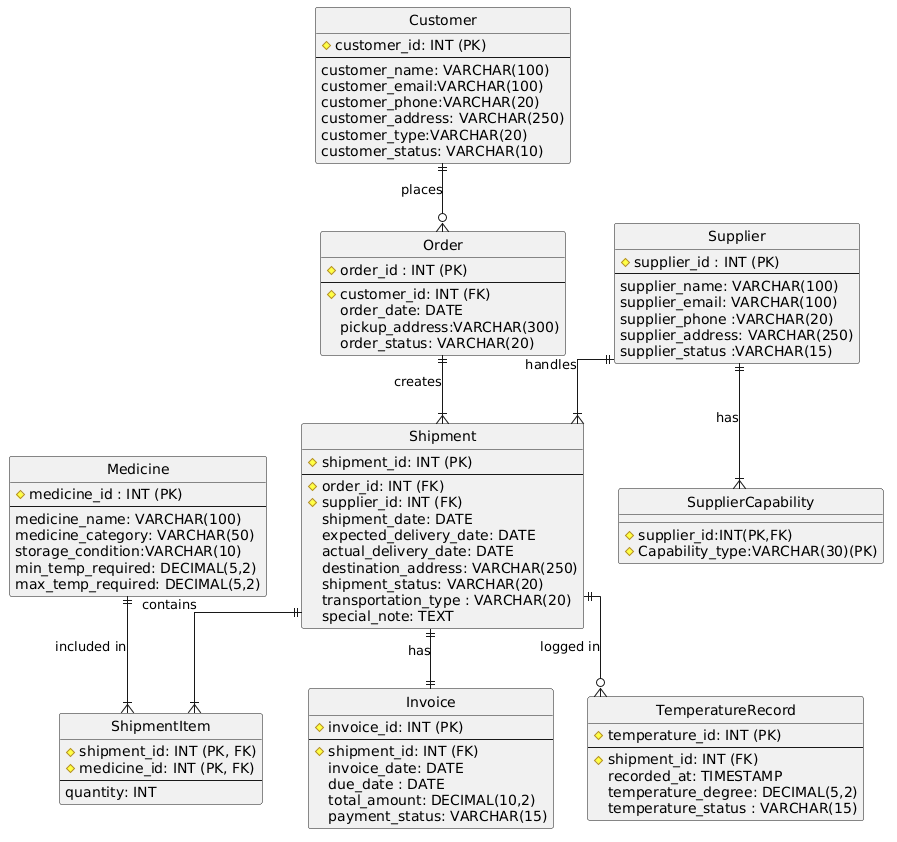

The diagram above was rendered by PlantUML. Its source (embedded in the PNG):
@startuml
skinparam linetype ortho
hide circle

entity "Customer" as Customer {
  #customer_id: INT (PK)
  --
  customer_name: VARCHAR(100)
  customer_email:VARCHAR(100)
  customer_phone:VARCHAR(20)
  customer_address: VARCHAR(250)
  customer_type:VARCHAR(20)
  customer_status: VARCHAR(10)
}

entity "Supplier" as Supplier {
  #supplier_id : INT (PK)
  --
  supplier_name: VARCHAR(100)
  supplier_email: VARCHAR(100)
  supplier_phone :VARCHAR(20)
  supplier_address: VARCHAR(250)
  supplier_status :VARCHAR(15)
}
entity "SupplierCapability" as SupplierCapability{
  #supplier_id:INT(PK,FK)
  #Capability_type:VARCHAR(30)(PK)
}

entity "Order" as Order {
  #order_id : INT (PK)
  --
  #customer_id: INT (FK)
  order_date: DATE
  pickup_address:VARCHAR(300)
  order_status: VARCHAR(20)
}

entity "Medicine" as Medicine {
  #medicine_id : INT (PK)
  --
  medicine_name: VARCHAR(100)
  medicine_category: VARCHAR(50)
  storage_condition:VARCHAR(10)
  min_temp_required: DECIMAL(5,2)
  max_temp_required: DECIMAL(5,2)
}

entity "Shipment" as Shipment {
  #shipment_id: INT (PK)
  --
  #order_id: INT (FK)
  #supplier_id: INT (FK)
  shipment_date: DATE
  expected_delivery_date: DATE
  actual_delivery_date: DATE
  destination_address: VARCHAR(250)
  shipment_status: VARCHAR(20)
  transportation_type : VARCHAR(20)
  special_note: TEXT
}

entity "ShipmentItem" as ShipmentItem {
  #shipment_id: INT (PK, FK)
   #medicine_id: INT (PK, FK)
  --
  quantity: INT
}

entity "Invoice" as Invoice {
  #invoice_id: INT (PK)
  --
  # shipment_id: INT (FK)
  invoice_date: DATE
  due_date : DATE
  total_amount: DECIMAL(10,2)
  payment_status: VARCHAR(15)
}

entity "TemperatureRecord" as TemperatureRecord {
  # temperature_id: INT (PK)
  --
  #shipment_id: INT (FK)
  recorded_at: TIMESTAMP
  temperature_degree: DECIMAL(5,2)
  temperature_status : VARCHAR(15)
}

' Relationships
Customer ||--o{Order : "places"
Supplier ||--|{SupplierCapability:"has"
Order ||--|{Shipment : "creates"
Supplier ||--|{Shipment : "handles"
Shipment ||--|{ShipmentItem : "contains"
Medicine ||--|{ShipmentItem : "included in"
Shipment ||--|| Invoice : "has"
Shipment ||--o{ TemperatureRecord : "logged in"
@enduml